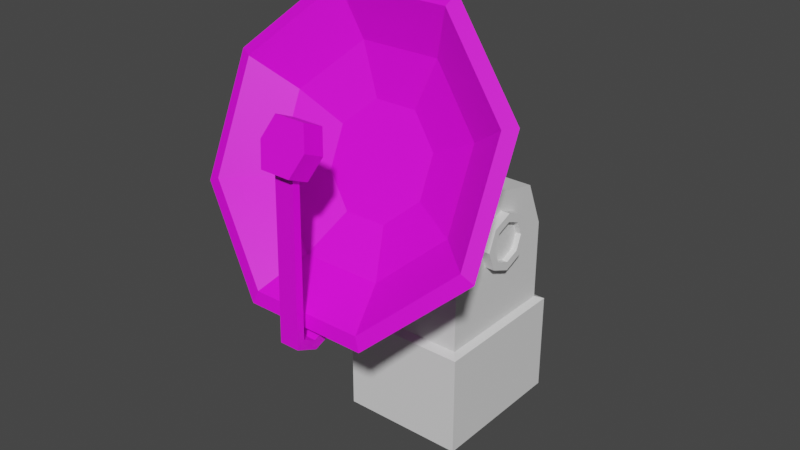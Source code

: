 # Source: 05_satdishbase.blend  (saved by Blender 3.3.6; exported with 4.5.12 LTS)
import bpy
from mathutils import Matrix  # noqa: F401  (used for matrix-valued properties, if any)

bpy.ops.wm.read_factory_settings(use_empty=True)
scene = bpy.context.scene
scene.name = 'Scene'

# ---- collections
col_collection = bpy.data.collections.new('Collection'); scene.collection.children.link(col_collection)

# ---- images (referenced by path relative to the original .blend; pixels are not part of the script)
import os
ASSET_DIR = os.environ.get("B2B_ASSET_DIR", "")  # directory of the original .blend (textures are referenced by path, not embedded)
HERE = os.path.dirname(os.path.abspath(__file__))  # packed textures are extracted next to this script under _unpacked/

def load_image(name, relpath, width, height, colorspace="sRGB"):
    """Load a texture the original file referenced (path relative to the .blend, or extracted next to this script)."""
    p = next((c for c in (os.path.join(HERE, relpath), os.path.join(ASSET_DIR, relpath)) if relpath and os.path.exists(c)), "")
    if p:
        img = bpy.data.images.load(p, check_existing=True)
        img.name = name
    else:  # same state as the original file: an image datablock whose file is absent (Cycles renders it pink)
        img = bpy.data.images.new(name, width, height)
        img.source = "FILE"
        img.filepath = "//" + (relpath or name)
    img.colorspace_settings.name = colorspace
    return img
img_file1 = load_image('file1', 'PolygonScifi_Texture.psd', 1024, 1024, 'sRGB')

# ---- materials (node trees are filled in below, after node groups)
mat_lambert233 = bpy.data.materials.new('lambert233')
mat_lambert233.use_transparent_shadow = False
mat_lambert233.diffuse_color = (1.0, 1.0, 1.0, 1.0)
mat_lambert233.roughness = 0.5528
mat_part_a = bpy.data.materials.new('Part_A')
mat_part_a.use_transparent_shadow = False

# ---- material node trees
mat_lambert233.use_nodes = True; mat_lambert233.node_tree.nodes.clear()
_N = mat_lambert233.node_tree.nodes; _L = mat_lambert233.node_tree.links
n0 = _N.new('ShaderNodeBsdfPrincipled'); n0.name = 'Principled BSDF'; n0.location = (10, 300)
n0.distribution = 'GGX'
n0.subsurface_method = 'RANDOM_WALK_SKIN'
n0.inputs[2].default_value = 0.5528
n0.inputs[3].default_value = 1.45
n0.inputs[27].default_value = (0.0, 0.0, 0.0, 1.0)
n0.inputs[28].default_value = 1.0
n1 = _N.new('ShaderNodeOutputMaterial'); n1.name = 'Material Output'; n1.location = (300, 300)
n2 = _N.new('ShaderNodeNormalMap'); n2.name = '노멀 맵'; n2.location = (-300, -300)
n2.label = 'Normal/Map'
n3 = _N.new('ShaderNodeTexImage'); n3.name = '이미지 텍스처'; n3.location = (-300, 600)
n3.image = img_file1
_L.new(n0.outputs[0], n1.inputs[0])
_L.new(n2.outputs[0], n0.inputs[5])
_L.new(n3.outputs[0], n0.inputs[0])
n1.is_active_output = True
mat_part_a.use_nodes = True; mat_part_a.node_tree.nodes.clear()
_N = mat_part_a.node_tree.nodes; _L = mat_part_a.node_tree.links
n0 = _N.new('ShaderNodeBsdfPrincipled'); n0.name = 'Principled BSDF'; n0.location = (10, 300)
n0.distribution = 'GGX'
n0.subsurface_method = 'RANDOM_WALK_SKIN'
n0.inputs[3].default_value = 1.45
n0.inputs[27].default_value = (0.0, 0.0, 0.0, 1.0)
n0.inputs[28].default_value = 1.0
n1 = _N.new('ShaderNodeOutputMaterial'); n1.name = 'Material Output'; n1.location = (300, 300)
_L.new(n0.outputs[0], n1.inputs[0])
n1.is_active_output = True

# ---- world
world_world = bpy.data.worlds.new('World'); scene.world = world_world
world_world.use_nodes = True; world_world.node_tree.nodes.clear()
_N = world_world.node_tree.nodes; _L = world_world.node_tree.links
n0 = _N.new('ShaderNodeOutputWorld'); n0.name = 'World Output'; n0.location = (300, 300)
n1 = _N.new('ShaderNodeBackground'); n1.name = 'Background'; n1.location = (10, 300)
n1.inputs[0].default_value = (0.05088, 0.05088, 0.05088, 1.0)
_L.new(n1.outputs[0], n0.inputs[0])
n0.is_active_output = True
world_world.color = (0.05088, 0.05088, 0.05088)
world_world.use_sun_shadow = False
world_world.sun_shadow_jitter_overblur = 0.0

# ---- meshes
me_001 = bpy.data.meshes.new('메쉬.001')
me_001.from_pydata([(10.93, 147.9, 24.7), (-11.47, 147.9, 24.7), (-27.3, 133.5, 31.2), (-27.3, 113.1, 40.39), (-11.47, 98.61, 46.89), (10.93, 98.61, 46.89), (26.76, 113.1, 40.39), (26.76, 133.5, 31.2), (8.726, 146.7, 34.89), (-9.265, 146.7, 34.89), (-21.99, 135.1, 40.11), (-21.99, 118.7, 47.49), (-9.265, 107.1, 52.71), (8.726, 107.1, 52.71), (21.45, 118.7, 47.49), (21.45, 135.1, 40.11), (26.16, 192.6, 34.35), (-26.7, 192.6, 34.35), (-24.47, 188.3, 37.97), (23.93, 188.3, 37.97), (-64.09, 158.5, 49.69), (-58.69, 157.1, 52.01), (-64.09, 110.3, 71.38), (-58.69, 113.0, 71.87), (-26.7, 76.2, 86.72), (-24.47, 81.75, 85.91), (26.16, 76.2, 86.72), (23.93, 81.75, 85.91), (63.55, 110.3, 71.38), (58.15, 113.0, 71.87), (63.55, 158.5, 49.69), (58.15, 157.1, 52.01), (-0.2686, 126.9, 43.8), (16.86, 91.82, 66.67), (-17.4, 91.82, 66.67), (-41.62, 113.9, 56.73), (-41.62, 145.1, 42.68), (-17.4, 167.2, 32.74), (16.86, 167.2, 32.74), (41.08, 145.1, 42.68), (41.08, 113.9, 56.73), (19.47, 170.7, 25.01), (-20.01, 170.7, 25.01), (-47.93, 145.2, 36.47), (-47.93, 109.2, 52.67), (-20.01, 83.74, 64.12), (19.47, 83.74, 64.12), (47.39, 109.2, 52.67), (47.39, 145.2, 36.47), (6.627, 129.9, 32.12), (-7.166, 129.9, 32.12), (-7.166, 109.8, 41.84), (6.627, 109.8, 41.84), (-7.166, 94.24, -13.23), (-7.166, 69.68, 3.013), (6.627, 94.24, -13.23), (6.627, 69.68, 3.013), (-7.166, 84.26, -15.94), (-7.166, 71.09, -7.233), (6.627, 84.26, -15.94), (6.627, 71.09, -7.233), (-4.432, 81.81, 48.34), (3.893, 81.81, 48.34), (-4.432, 67.64, 85.22), (3.893, 67.64, 85.22), (-4.432, 71.84, 85.66), (3.893, 71.84, 85.66), (-4.432, 85.13, 52.95), (3.893, 85.13, 52.95), (-4.432, 71.8, 94.47), (3.893, 71.8, 94.47), (3.893, 74.25, 91.03), (-4.432, 74.25, 91.03), (-4.432, 138.4, 92.87), (3.893, 138.4, 92.87), (3.893, 137.0, 89.79), (-4.432, 137.0, 89.79), (-6.736, 140.2, 96.92), (6.197, 140.2, 96.92), (6.197, 136.3, 88.24), (-6.736, 136.3, 88.24), (-6.736, 157.8, 89.01), (6.197, 157.8, 89.01), (6.197, 153.9, 80.33), (-6.736, 153.9, 80.33), (-4.432, 128.9, 33.27), (3.893, 128.9, 33.27), (3.893, 121.3, 30.56), (-4.432, 121.3, 30.56), (-10.42, 149.1, 92.92), (9.888, 149.1, 92.92), (9.888, 145.2, 84.24), (-10.42, 145.2, 84.24)], [], [(16, 17, 18, 19), (17, 20, 21, 18), (20, 22, 23, 21), (22, 24, 25, 23), (24, 26, 27, 25), (26, 28, 29, 27), (28, 30, 31, 29), (30, 16, 19, 31), (58, 57, 59, 60), (41, 42, 17, 16), (37, 38, 19, 18), (42, 43, 20, 17), (36, 37, 18, 21), (43, 44, 22, 20), (35, 36, 21, 23), (44, 45, 24, 22), (34, 35, 23, 25), (45, 46, 26, 24), (33, 34, 25, 27), (46, 47, 28, 26), (40, 33, 27, 29), (47, 48, 30, 28), (39, 40, 29, 31), (48, 41, 16, 30), (38, 39, 31, 19), (8, 9, 32), (9, 10, 32), (10, 11, 32), (11, 12, 32), (12, 13, 32), (13, 14, 32), (14, 15, 32), (15, 8, 32), (13, 12, 34, 33), (12, 11, 35, 34), (11, 10, 36, 35), (10, 9, 37, 36), (9, 8, 38, 37), (8, 15, 39, 38), (15, 14, 40, 39), (14, 13, 33, 40), (0, 1, 42, 41), (1, 2, 43, 42), (2, 3, 44, 43), (3, 4, 45, 44), (4, 5, 46, 45), (5, 6, 47, 46), (6, 7, 48, 47), (7, 0, 41, 48), (1, 0, 49, 50), (2, 1, 50), (3, 2, 50, 51), (4, 3, 51), (5, 4, 51, 52), (6, 5, 52), (7, 6, 52, 49), (0, 7, 49), (51, 50, 53, 54), (50, 49, 55, 53), (49, 52, 56, 55), (52, 51, 54, 56), (54, 53, 57, 58), (53, 55, 59, 57), (55, 56, 60, 59), (56, 54, 58, 60), (61, 62, 64, 63), (81, 82, 83, 84), (65, 66, 68, 67), (85, 86, 87, 88), (62, 68, 66, 64), (67, 61, 63, 65), (63, 64, 70, 69), (64, 66, 71, 70), (66, 65, 72, 71), (65, 63, 69, 72), (69, 70, 74, 73), (70, 71, 75, 74), (71, 72, 76, 75), (72, 69, 73, 76), (73, 74, 78, 77), (74, 75, 79, 78), (75, 76, 80, 79), (76, 73, 77, 80), (89, 90, 82, 81), (90, 91, 83, 82), (91, 92, 84, 83), (92, 89, 81, 84), (67, 68, 86, 85), (68, 62, 87, 86), (62, 61, 88, 87), (61, 67, 85, 88), (77, 78, 90, 89), (78, 79, 91, 90), (79, 80, 92, 91), (80, 77, 89, 92)])
me_001.polygons.foreach_set('use_smooth', [True] * 95)
_k = set([(0, 1), (0, 7), (0, 41), (0, 49), (1, 2), (1, 42), (1, 50), (2, 3), (2, 43), (2, 50), (3, 4), (3, 44), (3, 51), (4, 5), (4, 45), (5, 6), (5, 46), (6, 7), (6, 47), (6, 52), (7, 48), (7, 49), (8, 9), (8, 15), (8, 38), (9, 10), (9, 37), (10, 11), (10, 36), (11, 12), (11, 35), (12, 13), (12, 34), (13, 14), (13, 33), (14, 15), (14, 40), (15, 39), (16, 17), (16, 19), (16, 30), (16, 41), (17, 18), (17, 20), (17, 42), (18, 19), (18, 21), (18, 37), (19, 31), (19, 38), (20, 21), (20, 22), (20, 43), (21, 23), (21, 36), (22, 23), (22, 24), (22, 44), (23, 25), (23, 35), (24, 25), (24, 26), (24, 45), (25, 27), (25, 34), (26, 27), (26, 28), (26, 46), (27, 29), (27, 33), (28, 29), (28, 30), (28, 47), (29, 31), (29, 40), (30, 31), (30, 48), (31, 39), (33, 34), (33, 40), (34, 35), (35, 36), (36, 37), (37, 38), (38, 39), (39, 40), (41, 42), (41, 48), (42, 43), (43, 44), (44, 45), (45, 46), (46, 47), (47, 48), (49, 50), (49, 52), (49, 55), (50, 51), (50, 53), (51, 52), (51, 54), (52, 56), (53, 55), (53, 57), (54, 56), (54, 58), (55, 59), (56, 60), (57, 58), (57, 59), (58, 60), (59, 60), (61, 62), (61, 63), (61, 88), (62, 64), (62, 87), (63, 64), (63, 69), (64, 70), (65, 66), (65, 67), (65, 72), (66, 68), (66, 71), (67, 68), (67, 85), (68, 86), (69, 70), (69, 73), (70, 74), (71, 72), (71, 75), (72, 76), (73, 74), (73, 76), (74, 75), (75, 76), (77, 78), (77, 80), (77, 89), (78, 79), (78, 90), (79, 80), (79, 91), (80, 92), (81, 82), (81, 84), (81, 89), (82, 83), (82, 90), (83, 84), (83, 91), (84, 92), (85, 86), (85, 88), (86, 87), (87, 88), (89, 92), (90, 91)])
me_001.attributes.new('sharp_edge', 'BOOLEAN', 'EDGE').data.foreach_set('value', [ (min(e.vertices), max(e.vertices)) in _k for e in me_001.edges])
_uv = me_001.uv_layers.new(name='map1')
_uv.uv.foreach_set('vector', [0.2455, 0.326, 0.2455, 0.326, 0.2455, 0.326, 0.2455, 0.326, 0.2455, 0.326, 0.2455, 0.326, 0.2455, 0.326, 0.2455, 0.326, 0.2455, 0.326, 0.2455, 0.326, 0.2455, 0.326, 0.2455, 0.326, 0.2455, 0.326, 0.2455, 0.326, 0.2455, 0.326, 0.2455, 0.326, 0.2455, 0.326, 0.2455, 0.326, 0.2455, 0.326, 0.2455, 0.326, 0.2455, 0.326, 0.2455, 0.326, 0.2455, 0.326, 0.2455, 0.326, 0.2455, 0.326, 0.2455, 0.326, 0.2455, 0.326, 0.2455, 0.326, 0.2455, 0.326, 0.2455, 0.326, 0.2455, 0.326, 0.2455, 0.326, 0.2455, 0.326, 0.2455, 0.326, 0.2455, 0.326, 0.2455, 0.326, 0.2455, 0.326, 0.2455, 0.326, 0.2455, 0.326, 0.2455, 0.326, 0.2455, 0.326, 0.2455, 0.326, 0.2455, 0.326, 0.2455, 0.326, 0.2455, 0.326, 0.2455, 0.326, 0.2455, 0.326, 0.2455, 0.326, 0.2455, 0.326, 0.2455, 0.326, 0.2455, 0.326, 0.2455, 0.326, 0.2455, 0.326, 0.2455, 0.326, 0.2455, 0.326, 0.2455, 0.326, 0.2455, 0.326, 0.2455, 0.326, 0.2455, 0.326, 0.2455, 0.326, 0.2455, 0.326, 0.2455, 0.326, 0.2455, 0.326, 0.2455, 0.326, 0.2455, 0.326, 0.2455, 0.326, 0.2455, 0.326, 0.2455, 0.326, 0.2455, 0.326, 0.2455, 0.326, 0.2455, 0.326, 0.2455, 0.326, 0.2455, 0.326, 0.2455, 0.326, 0.2455, 0.326, 0.2455, 0.326, 0.2455, 0.326, 0.2455, 0.326, 0.2455, 0.326, 0.2455, 0.326, 0.2455, 0.326, 0.2455, 0.326, 0.2455, 0.326, 0.2455, 0.326, 0.2455, 0.326, 0.2455, 0.326, 0.2455, 0.326, 0.2455, 0.326, 0.2455, 0.326, 0.2455, 0.326, 0.2455, 0.326, 0.2455, 0.326, 0.2455, 0.326, 0.2455, 0.326, 0.2455, 0.326, 0.2455, 0.326, 0.2455, 0.326, 0.2455, 0.326, 0.2455, 0.326, 0.2455, 0.326, 0.2455, 0.326, 0.2455, 0.326, 0.2455, 0.326, 0.2455, 0.326, 0.2455, 0.326, 0.2455, 0.326, 0.2455, 0.326, 0.2455, 0.326, 0.2455, 0.326, 0.2455, 0.326, 0.2455, 0.326, 0.2455, 0.326, 0.2455, 0.326, 0.2455, 0.326, 0.2455, 0.326, 0.2455, 0.326, 0.2455, 0.326, 0.2455, 0.326, 0.2455, 0.326, 0.2455, 0.326, 0.2455, 0.326, 0.2455, 0.326, 0.2455, 0.326, 0.2455, 0.326, 0.2455, 0.326, 0.2455, 0.326, 0.2455, 0.326, 0.2455, 0.326, 0.2455, 0.326, 0.2455, 0.326, 0.2455, 0.326, 0.2455, 0.326, 0.2455, 0.326, 0.2455, 0.326, 0.2455, 0.326, 0.2455, 0.326, 0.2455, 0.326, 0.2455, 0.326, 0.2455, 0.326, 0.2455, 0.326, 0.2455, 0.326, 0.2455, 0.326, 0.2455, 0.326, 0.2455, 0.326, 0.2455, 0.326, 0.2455, 0.326, 0.2455, 0.326, 0.2455, 0.326, 0.2455, 0.326, 0.2455, 0.326, 0.2455, 0.326, 0.2455, 0.326, 0.2455, 0.326, 0.2455, 0.326, 0.2455, 0.326, 0.2455, 0.326, 0.2455, 0.326, 0.2455, 0.326, 0.2455, 0.326, 0.2455, 0.326, 0.2455, 0.326, 0.2455, 0.326, 0.2455, 0.326, 0.2455, 0.326, 0.2455, 0.326, 0.2455, 0.326, 0.2455, 0.326, 0.2455, 0.326, 0.2455, 0.326, 0.2455, 0.326, 0.2455, 0.326, 0.2455, 0.326, 0.2455, 0.326, 0.2455, 0.326, 0.2455, 0.326, 0.2455, 0.326, 0.2455, 0.326, 0.2455, 0.326, 0.2455, 0.326, 0.2455, 0.326, 0.2455, 0.326, 0.2455, 0.326, 0.2455, 0.326, 0.2455, 0.326, 0.2455, 0.326, 0.2455, 0.326, 0.2455, 0.326, 0.2455, 0.326, 0.2455, 0.326, 0.2455, 0.326, 0.2455, 0.326, 0.2455, 0.326, 0.2455, 0.326, 0.2455, 0.326, 0.2455, 0.326, 0.2455, 0.326, 0.2455, 0.326, 0.2455, 0.326, 0.2455, 0.326, 0.2455, 0.326, 0.2455, 0.326, 0.2455, 0.326, 0.2455, 0.326, 0.2455, 0.326, 0.2455, 0.326, 0.2455, 0.326, 0.2455, 0.326, 0.2455, 0.326, 0.2455, 0.326, 0.2455, 0.326, 0.2455, 0.326, 0.2455, 0.326, 0.2455, 0.326, 0.2455, 0.326, 0.2455, 0.326, 0.2455, 0.326, 0.2455, 0.326, 0.2455, 0.326, 0.2455, 0.326, 0.2455, 0.326, 0.2455, 0.326, 0.2455, 0.326, 0.2455, 0.326, 0.2455, 0.326, 0.2455, 0.326, 0.2455, 0.326, 0.2455, 0.326, 0.2455, 0.326, 0.2455, 0.326, 0.2455, 0.326, 0.2455, 0.326, 0.2455, 0.326, 0.2455, 0.326, 0.2455, 0.326, 0.2455, 0.326, 0.2455, 0.326, 0.2455, 0.326, 0.2455, 0.326, 0.2455, 0.326, 0.2455, 0.326, 0.2455, 0.326, 0.2455, 0.326, 0.2455, 0.326, 0.2455, 0.326, 0.2455, 0.326, 0.2455, 0.326, 0.2455, 0.326, 0.2455, 0.326, 0.2443, 0.3795, 0.2443, 0.3795, 0.2443, 0.3795, 0.2443, 0.3795, 0.2343, 0.3015, 0.2343, 0.3015, 0.2343, 0.3015, 0.2343, 0.3015, 0.2443, 0.3795, 0.2443, 0.3795, 0.2443, 0.3795, 0.2443, 0.3795, 0.2443, 0.3795, 0.2443, 0.3795, 0.2443, 0.3795, 0.2443, 0.3795, 0.2443, 0.3795, 0.2443, 0.3795, 0.2443, 0.3795, 0.2443, 0.3795, 0.2443, 0.3795, 0.2443, 0.3795, 0.2443, 0.3795, 0.2443, 0.3795, 0.2443, 0.3795, 0.2443, 0.3795, 0.2443, 0.3795, 0.2443, 0.3795, 0.2443, 0.3795, 0.2443, 0.3795, 0.2443, 0.3795, 0.2443, 0.3795, 0.2443, 0.3795, 0.2443, 0.3795, 0.2443, 0.3795, 0.2443, 0.3795, 0.2443, 0.3795, 0.2443, 0.3795, 0.2443, 0.3795, 0.2443, 0.3795, 0.2443, 0.3795, 0.2443, 0.3795, 0.2443, 0.3795, 0.2443, 0.3795, 0.2443, 0.3795, 0.2443, 0.3795, 0.2443, 0.3795, 0.2443, 0.3795, 0.2443, 0.3795, 0.2443, 0.3795, 0.2443, 0.3795, 0.2443, 0.3795, 0.2443, 0.3795, 0.2443, 0.3795, 0.2443, 0.3795, 0.2443, 0.3795, 0.2343, 0.3015, 0.2343, 0.3015, 0.2343, 0.3015, 0.2343, 0.3015, 0.2343, 0.3015, 0.2343, 0.3015, 0.2343, 0.3015, 0.2343, 0.3015, 0.2343, 0.3015, 0.2343, 0.3015, 0.2343, 0.3015, 0.2343, 0.3015, 0.2343, 0.3015, 0.2343, 0.3015, 0.2343, 0.3015, 0.2343, 0.3015, 0.2343, 0.3015, 0.2343, 0.3015, 0.2343, 0.3015, 0.2343, 0.3015, 0.2343, 0.3015, 0.2343, 0.3015, 0.2343, 0.3015, 0.2343, 0.3015, 0.2343, 0.3015, 0.2343, 0.3015, 0.2343, 0.3015, 0.2343, 0.3015, 0.2343, 0.3015, 0.2343, 0.3015, 0.2343, 0.3015, 0.2343, 0.3015, 0.2443, 0.3795, 0.2443, 0.3795, 0.2443, 0.3795, 0.2443, 0.3795, 0.2443, 0.3795, 0.2443, 0.3795, 0.2443, 0.3795, 0.2443, 0.3795, 0.2443, 0.3795, 0.2443, 0.3795, 0.2443, 0.3795, 0.2443, 0.3795, 0.2443, 0.3795, 0.2443, 0.3795, 0.2443, 0.3795, 0.2443, 0.3795, 0.2343, 0.3015, 0.2343, 0.3015, 0.2343, 0.3015, 0.2343, 0.3015, 0.2343, 0.3015, 0.2343, 0.3015, 0.2343, 0.3015, 0.2343, 0.3015, 0.2343, 0.3015, 0.2343, 0.3015, 0.2343, 0.3015, 0.2343, 0.3015, 0.2343, 0.3015, 0.2343, 0.3015, 0.2343, 0.3015, 0.2343, 0.3015])
me_001.materials.append(mat_lambert233)
me_001.update()
me_001.normals_split_custom_set([tuple(v) for v in zip(*[iter([0.0, 0.6456, 0.7637, 0.0, 0.6456, 0.7637, 0.0, 0.6456, 0.7637, 0.0, 0.6456, 0.7637, -0.1946, 0.5719, 0.7969, -0.1946, 0.5719, 0.7969, -0.1946, 0.5719, 0.7969, -0.1946, 0.5719, 0.7969, -0.275, 0.3945, 0.8768, -0.275, 0.3945, 0.8768, -0.275, 0.3945, 0.8768, -0.275, 0.3945, 0.8768, -0.1946, 0.217, 0.9566, -0.1946, 0.217, 0.9566, -0.1946, 0.217, 0.9566, -0.1946, 0.217, 0.9566, 0.0, 0.1433, 0.9897, 0.0, 0.1433, 0.9897, 0.0, 0.1433, 0.9897, 0.0, 0.1433, 0.9897, 0.1948, 0.2168, 0.9566, 0.1948, 0.2168, 0.9566, 0.1948, 0.2168, 0.9566, 0.1948, 0.2168, 0.9566, 0.2753, 0.3944, 0.8767, 0.2753, 0.3944, 0.8767, 0.2753, 0.3944, 0.8767, 0.2753, 0.3944, 0.8767, 0.1946, 0.572, 0.7969, 0.1946, 0.572, 0.7969, 0.1946, 0.572, 0.7969, 0.1946, 0.572, 0.7969, 0.0, -0.5516, -0.8341, 0.0, -0.5516, -0.8341, 0.0, -0.5516, -0.8341, 0.0, -0.5516, -0.8341, 0.0, 0.3921, -0.9199, 0.0, 0.3921, -0.9199, 0.0, 0.3921, -0.9199, 0.0, 0.3921, -0.9199, 0.0, -0.2411, 0.9705, 0.0, -0.2411, 0.9705, 0.0, -0.2411, 0.9705, 0.0, -0.2411, 0.9705, -0.5197, 0.1958, -0.8316, -0.5197, 0.1958, -0.8316, -0.5197, 0.1958, -0.8316, -0.5197, 0.1958, -0.8316, 0.437, -0.07597, 0.8962, 0.437, -0.07597, 0.8962, 0.437, -0.07597, 0.8962, 0.437, -0.07597, 0.8962, -0.735, -0.2782, -0.6183, -0.735, -0.2782, -0.6183, -0.735, -0.2782, -0.6183, -0.735, -0.2782, -0.6183, 0.618, 0.3226, 0.717, 0.618, 0.3226, 0.717, 0.618, 0.3226, 0.717, 0.618, 0.3226, 0.717, -0.5197, -0.7522, -0.4051, -0.5197, -0.7522, -0.4051, -0.5197, -0.7522, -0.4051, -0.5197, -0.7522, -0.4051, 0.437, 0.7211, 0.5377, 0.437, 0.7211, 0.5377, 0.437, 0.7211, 0.5377, 0.437, 0.7211, 0.5377, 0.0, -0.9485, -0.3168, 0.0, -0.9485, -0.3168, 0.0, -0.9485, -0.3168, 0.0, -0.9485, -0.3168, 0.0, 0.8862, 0.4634, 0.0, 0.8862, 0.4634, 0.0, 0.8862, 0.4634, 0.0, 0.8862, 0.4634, 0.5197, -0.7522, -0.4051, 0.5197, -0.7522, -0.4051, 0.5197, -0.7522, -0.4051, 0.5197, -0.7522, -0.4051, -0.437, 0.7211, 0.5376, -0.437, 0.7211, 0.5376, -0.437, 0.7211, 0.5376, -0.437, 0.7211, 0.5376, 0.735, -0.2782, -0.6183, 0.735, -0.2782, -0.6183, 0.735, -0.2782, -0.6183, 0.735, -0.2782, -0.6183, -0.618, 0.3226, 0.717, -0.618, 0.3226, 0.717, -0.618, 0.3226, 0.717, -0.618, 0.3226, 0.717, 0.5198, 0.1958, -0.8316, 0.5198, 0.1958, -0.8316, 0.5198, 0.1958, -0.8316, 0.5198, 0.1958, -0.8316, -0.437, -0.07596, 0.8962, -0.437, -0.07596, 0.8962, -0.437, -0.07596, 0.8962, -0.437, -0.07596, 0.8962, -2.812e-06, 0.4102, 0.912, 2.734e-06, 0.4102, 0.912, -3.957e-08, 0.4103, 0.912, 2.734e-06, 0.4102, 0.912, 1.875e-05, 0.4102, 0.912, -3.957e-08, 0.4103, 0.912, 1.875e-05, 0.4102, 0.912, 1.258e-05, 0.4103, 0.912, -3.957e-08, 0.4103, 0.912, 1.258e-05, 0.4103, 0.912, -3.437e-06, 0.4103, 0.9119, -3.957e-08, 0.4103, 0.912, -3.437e-06, 0.4103, 0.9119, 3.359e-06, 0.4103, 0.9119, -3.957e-08, 0.4103, 0.912, 3.359e-06, 0.4103, 0.9119, -1.265e-05, 0.4103, 0.912, -3.957e-08, 0.4103, 0.912, -1.265e-05, 0.4103, 0.912, -1.882e-05, 0.4102, 0.912, -3.957e-08, 0.4103, 0.912, -1.882e-05, 0.4102, 0.912, -2.812e-06, 0.4102, 0.912, -3.957e-08, 0.4103, 0.912, 0.0, 0.6753, 0.7376, 0.0, 0.6753, 0.7376, 0.0, 0.6753, 0.7376, 0.0, 0.6753, 0.7376, 0.2215, 0.5917, 0.7752, 0.2215, 0.5917, 0.7752, 0.2215, 0.5917, 0.7752, 0.2215, 0.5917, 0.7752, 0.3133, 0.3896, 0.866, 0.3133, 0.3896, 0.866, 0.3133, 0.3896, 0.866, 0.3133, 0.3896, 0.866, 0.2215, 0.1876, 0.9569, 0.2215, 0.1876, 0.9569, 0.2215, 0.1876, 0.9569, 0.2215, 0.1876, 0.9569, 0.0, 0.104, 0.9946, 0.0, 0.104, 0.9946, 0.0, 0.104, 0.9946, 0.0, 0.104, 0.9946, -0.2215, 0.1876, 0.9569, -0.2215, 0.1876, 0.9569, -0.2215, 0.1876, 0.9569, -0.2215, 0.1876, 0.9569, -0.3134, 0.3896, 0.866, -0.3134, 0.3896, 0.866, -0.3134, 0.3896, 0.866, -0.3134, 0.3896, 0.866, -0.2215, 0.5916, 0.7752, -0.2215, 0.5916, 0.7752, -0.2215, 0.5916, 0.7752, -0.2215, 0.5916, 0.7752, 0.0, 0.01351, -0.9999, 0.0, 0.01351, -0.9999, 0.0, 0.01351, -0.9999, 0.0, 0.01351, -0.9999, -0.2988, -0.09936, -0.9491, -0.2988, -0.09936, -0.9491, -0.2988, -0.09936, -0.9491, -0.2988, -0.09936, -0.9491, -0.4226, -0.3718, -0.8265, -0.4226, -0.3718, -0.8265, -0.4226, -0.3718, -0.8265, -0.4226, -0.3718, -0.8265, -0.2988, -0.6443, -0.7039, -0.2988, -0.6443, -0.7039, -0.2988, -0.6443, -0.7039, -0.2988, -0.6443, -0.7039, 0.0, -0.7572, -0.6532, 0.0, -0.7572, -0.6532, 0.0, -0.7572, -0.6532, 0.0, -0.7572, -0.6532, 0.2988, -0.6443, -0.7039, 0.2988, -0.6443, -0.7039, 0.2988, -0.6443, -0.7039, 0.2988, -0.6443, -0.7039, 0.4226, -0.3718, -0.8265, 0.4226, -0.3718, -0.8265, 0.4226, -0.3718, -0.8265, 0.4226, -0.3718, -0.8265, 0.2988, -0.09936, -0.9491, 0.2988, -0.09936, -0.9491, 0.2988, -0.09936, -0.9491, 0.2988, -0.09936, -0.9491, 0.0, -0.3808, -0.9246, 0.0, -0.3808, -0.9246, 0.0, -0.3808, -0.9246, 0.0, -0.3808, -0.9246, -0.02625, -0.3861, -0.9221, -0.02625, -0.3861, -0.9221, -0.02625, -0.3861, -0.9221, -0.01795, -0.4229, -0.906, -0.01795, -0.4229, -0.906, -0.01795, -0.4229, -0.906, -0.01795, -0.4229, -0.906, 5.578e-06, -0.4103, -0.912, 1.172e-05, -0.4103, -0.912, 4.977e-06, -0.4103, -0.912, -5.523e-06, -0.4103, -0.912, 5.578e-06, -0.4103, -0.912, 4.977e-06, -0.4103, -0.912, -4.928e-06, -0.4103, -0.912, -1.16e-05, -0.4103, -0.912, -5.523e-06, -0.4103, -0.912, -4.928e-06, -0.4103, -0.912, 0.01795, -0.4229, -0.906, 0.01795, -0.4229, -0.906, 0.01795, -0.4229, -0.906, 0.01795, -0.4229, -0.906, 0.02625, -0.3861, -0.9221, 0.02625, -0.3861, -0.9221, 0.02625, -0.3861, -0.9221, -1.0, 1.598e-08, 0.0, -1.0, 1.598e-08, 0.0, -1.0, 1.793e-08, 0.0, -1.0, 1.819e-08, 0.0, 0.0, 0.7859, -0.6184, 0.0, 0.7859, -0.6184, 0.0, 0.7859, -0.6184, 0.0, 0.7859, -0.6184, 1.0, 5.328e-09, 0.0, 1.0, 5.328e-09, 0.0, 1.0, -5.103e-09, 0.0, 1.0, -3.851e-09, 0.0, 0.0, -0.6951, 0.719, 0.0, -0.6951, 0.719, 0.0, -0.6951, 0.719, 0.0, -0.6951, 0.719, -1.0, 1.819e-08, 0.0, -1.0, 1.793e-08, 0.0, -1.0, 2.171e-08, 0.0, -1.0, 2.171e-08, 0.0, 0.0, 0.2621, -0.965, 0.0, 0.2621, -0.965, 0.0, 0.2621, -0.965, 0.0, 0.2621, -0.965, 1.0, -3.851e-09, 0.0, 1.0, -5.103e-09, 0.0, 1.0, -2.171e-08, 0.0, 1.0, -2.171e-08, 0.0, 0.0, -0.9906, -0.1365, 0.0, -0.9906, -0.1365, 0.0, -0.9906, -0.1365, 0.0, -0.9906, -0.1365, 0.0, -0.9334, -0.3587, 0.0, -0.9334, -0.3587, 0.0, -0.9334, -0.3587, 0.0, -0.9334, -0.3587, 0.0, 0.9119, -0.4103, 0.0, 0.9119, -0.4103, 0.0, 0.9119, -0.4103, 0.0, 0.9119, -0.4103, 0.0, 0.9264, 0.3765, 0.0, 0.9264, 0.3765, 0.0, 0.9264, 0.3765, 0.0, 0.9264, 0.3765, 0.0, 0.3376, -0.9413, 0.0, 0.3376, -0.9413, 0.0, 0.3376, -0.9413, 0.0, 0.3376, -0.9413, 1.0, 8.232e-09, 0.0, 1.0, 3.921e-09, 0.0, 1.0, -5.407e-09, 0.0, 1.0, -6.425e-09, 0.0, -1.0, -3.898e-08, 0.0, -1.0, -3.256e-08, 0.0, -1.0, -2.005e-08, 0.0, -1.0, -1.169e-08, 0.0, 0.0, -0.9119, 0.4103, 0.0, -0.9119, 0.4103, 0.0, -0.9119, 0.4103, 0.0, -0.9119, 0.4103, 1.0, -6.425e-09, 0.0, 1.0, -5.407e-09, 0.0, 1.0, 2.33e-09, 0.0, 1.0, 2.14e-09, 0.0, 0.0, 0.912, -0.4103, 0.0, 0.912, -0.4103, 0.0, 0.912, -0.4103, 0.0, 0.912, -0.4103, -1.0, -1.169e-08, 0.0, -1.0, -2.005e-08, 0.0, -1.0, 1.73e-08, 0.0, -1.0, 1.593e-08, 0.0, 0.0, 0.02397, 0.9997, 0.0, 0.02397, 0.9997, 0.0, 0.02397, 0.9997, 0.0, 0.02397, 0.9997, 1.0, 2.14e-09, 0.0, 1.0, 2.33e-09, 0.0, 1.0, 4.544e-09, 0.0, 1.0, 4.544e-09, 0.0, 0.0, -0.01985, -0.9998, 0.0, -0.01985, -0.9998, 0.0, -0.01985, -0.9998, 0.0, -0.01985, -0.9998, -1.0, 1.593e-08, 0.0, -1.0, 1.73e-08, 0.0, -1.0, 0.0, 0.0, -1.0, 0.0, 0.0, -0.0001335, -0.9119, 0.4103, 0.0001334, -0.9119, 0.4103, 7.198e-05, -0.9119, 0.4103, -7.198e-05, -0.9119, 0.4103, 0.0001334, -0.9119, 0.4103, 0.0001105, -0.9121, 0.4099, 0.0001408, -0.9121, 0.41, 7.198e-05, -0.9119, 0.4103, 0.0001105, -0.9121, 0.4099, -0.0001105, -0.9121, 0.4099, -0.0001409, -0.9121, 0.41, 0.0001408, -0.9121, 0.41, -0.0001105, -0.9121, 0.4099, -0.0001335, -0.9119, 0.4103, -7.198e-05, -0.9119, 0.4103, -0.0001409, -0.9121, 0.41, 0.0, 0.4103, 0.912, 0.0, 0.4103, 0.912, 0.0, 0.4103, 0.9119, 0.0, 0.4103, 0.9119, 0.9323, 0.3297, -0.1484, 0.9323, 0.3297, -0.1484, 0.9323, 0.3297, -0.1484, 0.9323, 0.3297, -0.1484, 0.0, -0.4103, -0.9119, 0.0, -0.4103, -0.9119, 0.0, -0.4103, -0.9119, 0.0, -0.4103, -0.9119, -0.9324, 0.3296, -0.1483, -0.9324, 0.3296, -0.1483, -0.9324, 0.3296, -0.1483, -0.9324, 0.3296, -0.1483, 0.0, 0.4103, 0.912, 0.0, 0.4103, 0.912, 0.0, 0.4103, 0.912, 0.0, 0.4103, 0.912, 1.0, 3.921e-09, 0.0, 1.0, 8.232e-09, 0.0, 1.0, 2.253e-08, 0.0, 1.0, 2.253e-08, 0.0, 0.0, -0.4103, -0.912, 0.0, -0.4103, -0.912, 0.0, -0.4103, -0.912, 0.0, -0.4103, -0.912, -1.0, -3.256e-08, 0.0, -1.0, -3.898e-08, 0.0, -1.0, -1.126e-08, 0.0, -1.0, -1.126e-08, 0.0, 0.0, 0.4102, 0.912, 0.0, 0.4102, 0.912, 0.0, 0.4103, 0.912, 0.0, 0.4103, 0.912, 0.9353, -0.3227, 0.1452, 0.9353, -0.3227, 0.1452, 0.9353, -0.3227, 0.1452, 0.9353, -0.3227, 0.1452, 0.0, -0.4103, -0.9119, 0.0, -0.4103, -0.9119, 0.0, -0.4103, -0.9119, 0.0, -0.4103, -0.9119, -0.9354, -0.3226, 0.1451, -0.9354, -0.3226, 0.1451, -0.9354, -0.3226, 0.1451, -0.9354, -0.3226, 0.1451])] * 3)])
me_x = bpy.data.meshes.new('메쉬')
me_x.from_pydata([(-28.42, 76.23, -9.01), (-28.42, 85.24, -12.74), (-28.42, 94.24, -9.01), (-28.42, 97.98, 0.0), (-28.42, 94.24, 9.007), (-28.42, 85.24, 12.74), (-28.42, 76.23, 9.007), (-28.42, 72.5, 0.0), (-28.42, 78.88, -6.355), (-28.42, 85.24, -8.984), (-28.42, 91.59, -6.355), (-28.42, 94.22, 0.0), (-28.42, 91.59, 6.353), (-28.42, 85.24, 8.984), (-28.42, 78.88, 6.353), (-28.42, 76.25, 0.0), (-25.92, 78.88, -6.355), (-25.92, 85.24, -8.984), (-25.92, 85.24, 0.0), (-25.92, 91.59, -6.355), (-25.92, 94.22, 0.0), (-25.92, 91.59, 6.353), (-25.92, 85.24, 8.984), (-25.92, 78.88, 6.353), (-25.92, 76.25, 0.0), (-24.35, 94.24, -9.01), (-24.35, 97.98, 0.0), (-24.35, 94.24, 9.007), (-24.35, 85.24, 12.74), (-24.35, 76.23, 9.007), (-24.35, 72.5, 0.0), (-24.35, 76.23, -9.01), (-24.35, 85.24, -12.74), (28.42, 76.23, -9.01), (28.42, 85.24, -12.74), (28.42, 94.24, -9.01), (28.42, 97.98, 0.0), (28.42, 94.24, 9.007), (28.42, 85.24, 12.74), (28.42, 76.23, 9.007), (28.42, 72.5, 0.0), (28.42, 78.88, -6.355), (28.42, 85.24, -8.984), (28.42, 91.59, -6.355), (28.42, 94.22, 0.0), (28.42, 91.59, 6.353), (28.42, 85.24, 8.984), (28.42, 78.88, 6.353), (28.42, 76.25, 0.0), (25.92, 78.88, -6.355), (25.92, 85.24, -8.984), (25.92, 85.24, 0.0), (25.92, 91.59, -6.355), (25.92, 94.22, 0.0), (25.92, 91.59, 6.353), (25.92, 85.24, 8.984), (25.92, 78.88, 6.353), (25.92, 76.25, 0.0), (24.35, 72.5, 0.0), (24.35, 76.23, 9.007), (24.35, 85.24, 12.74), (24.35, 94.24, 9.007), (24.35, 97.98, 0.0), (24.35, 94.24, -9.01), (24.35, 85.24, -12.74), (24.35, 76.23, -9.01), (9.791, 85.24, -7.654), (9.791, 79.83, -5.412), (9.791, 90.65, -5.412), (9.791, 92.89, 0.0), (9.791, 90.65, 5.412), (9.791, 85.24, 7.653), (9.791, 79.83, 5.412), (9.791, 77.58, 0.0), (-9.789, 85.24, -7.654), (-9.789, 90.65, -5.412), (-9.789, 92.89, 0.0), (-9.789, 90.65, 5.412), (-9.789, 85.24, 7.653), (-9.789, 79.83, 5.412), (-9.789, 77.58, 0.0), (-9.789, 79.83, -5.412), (24.36, 101.8, -20.04), (24.36, 81.79, -28.34), (24.36, 81.79, 28.34), (24.36, 101.8, 20.04), (24.36, 106.3, 0.0), (-24.35, 101.8, -20.04), (-24.35, 81.79, -28.34), (-24.35, 81.79, 28.34), (-24.35, 101.8, 20.04), (-24.35, 106.3, 0.0), (24.36, 46.05, -28.34), (-24.35, 46.05, -28.34), (24.36, 46.05, 28.34), (-24.35, 46.05, 28.34), (9.792, 101.8, -20.04), (9.792, 81.79, -28.34), (-9.789, 81.79, -28.34), (-9.789, 101.8, -20.04), (9.792, 81.79, 28.34), (9.792, 101.8, 20.04), (-9.789, 101.8, 20.04), (-9.789, 81.79, 28.34), (9.792, 106.3, 0.0), (-9.789, 106.3, 0.0), (9.792, 69.22, -28.34), (-9.789, 69.22, -28.34), (-9.789, 69.22, 28.34), (9.792, 69.22, 28.34), (9.792, 101.8, 0.0), (9.792, 81.79, 0.0), (-9.789, 81.79, 0.0), (-9.789, 101.8, 0.0), (9.792, 69.22, 0.0), (-9.789, 69.22, 0.0), (27.34, 44.39, -31.81), (-27.33, 44.39, -31.81), (27.34, 44.39, 31.8), (-27.33, 44.39, 31.8), (27.34, 0.0, -31.81), (-27.33, 0.0, -31.81), (27.34, 0.0, 31.8), (-27.33, 0.0, 31.8)], [], [(17, 16, 18), (19, 17, 18), (20, 19, 18), (21, 20, 18), (22, 21, 18), (23, 22, 18), (24, 23, 18), (16, 24, 18), (1, 0, 8, 9), (2, 1, 9, 10), (3, 2, 10, 11), (4, 3, 11, 12), (5, 4, 12, 13), (6, 5, 13, 14), (7, 6, 14, 15), (0, 7, 15, 8), (9, 8, 16, 17), (10, 9, 17, 19), (11, 10, 19, 20), (12, 11, 20, 21), (13, 12, 21, 22), (14, 13, 22, 23), (15, 14, 23, 24), (8, 15, 24, 16), (2, 3, 26, 25), (3, 4, 27, 26), (4, 5, 28, 27), (5, 6, 29, 28), (6, 7, 30, 29), (7, 0, 31, 30), (0, 1, 32, 31), (1, 2, 25, 32), (49, 50, 51), (50, 52, 51), (52, 53, 51), (53, 54, 51), (54, 55, 51), (55, 56, 51), (56, 57, 51), (57, 49, 51), (33, 34, 42, 41), (34, 35, 43, 42), (35, 36, 44, 43), (36, 37, 45, 44), (37, 38, 46, 45), (38, 39, 47, 46), (39, 40, 48, 47), (40, 33, 41, 48), (41, 42, 50, 49), (42, 43, 52, 50), (43, 44, 53, 52), (44, 45, 54, 53), (45, 46, 55, 54), (46, 47, 56, 55), (47, 48, 57, 56), (48, 41, 49, 57), (59, 58, 40, 39), (60, 59, 39, 38), (61, 60, 38, 37), (62, 61, 37, 36), (63, 62, 36, 35), (64, 63, 35, 34), (65, 64, 34, 33), (58, 65, 33, 40), (66, 67, 81, 74), (68, 66, 74, 75), (69, 68, 75, 76), (70, 69, 76, 77), (71, 70, 77, 78), (72, 71, 78, 79), (73, 72, 79, 80), (67, 73, 80, 81), (85, 82, 86), (87, 90, 91), (92, 83, 84, 94), (95, 89, 88, 93), (82, 83, 97, 96), (88, 87, 99, 98), (84, 85, 101, 100), (90, 89, 103, 102), (85, 86, 104, 101), (91, 90, 102, 105), (86, 82, 96, 104), (87, 91, 105, 99), (83, 92, 106, 97), (92, 93, 107, 106), (93, 88, 98, 107), (89, 95, 108, 103), (95, 94, 109, 108), (94, 84, 100, 109), (112, 98, 99, 113, 102, 103), (111, 100, 101, 110, 96, 97), (110, 101, 104, 96), (113, 99, 105, 102), (115, 107, 98, 112, 103, 108), (115, 108, 109, 114, 106, 107), (114, 109, 100, 111, 97, 106), (93, 92, 116, 117), (94, 95, 119, 118), (116, 92, 94, 118), (119, 95, 93, 117), (117, 116, 120, 121), (118, 119, 123, 122), (120, 116, 118, 122), (121, 123, 119, 117), (121, 120, 122, 123), (88, 89, 90, 87), (85, 84, 83, 82)])
me_x.polygons.foreach_set('use_smooth', [True] * 108)
_k = set([(0, 1), (0, 7), (0, 31), (1, 2), (1, 32), (2, 3), (2, 25), (3, 4), (3, 26), (4, 5), (4, 27), (5, 6), (5, 28), (6, 7), (6, 29), (7, 30), (8, 9), (8, 15), (8, 16), (9, 10), (9, 17), (10, 11), (10, 19), (11, 12), (11, 20), (12, 13), (12, 21), (13, 14), (13, 22), (14, 15), (14, 23), (15, 24), (16, 17), (16, 24), (17, 19), (19, 20), (20, 21), (21, 22), (22, 23), (23, 24), (33, 34), (33, 40), (33, 65), (34, 35), (34, 64), (35, 36), (35, 63), (36, 37), (36, 62), (37, 38), (37, 61), (38, 39), (38, 60), (39, 40), (39, 59), (40, 58), (41, 42), (41, 48), (41, 49), (42, 43), (42, 50), (43, 44), (43, 52), (44, 45), (44, 53), (45, 46), (45, 54), (46, 47), (46, 55), (47, 48), (47, 56), (48, 57), (49, 50), (49, 57), (50, 52), (52, 53), (53, 54), (54, 55), (55, 56), (56, 57), (66, 74), (67, 81), (68, 75), (69, 76), (70, 77), (71, 78), (72, 79), (73, 80), (82, 83), (82, 86), (82, 96), (83, 92), (83, 97), (84, 85), (84, 94), (84, 100), (85, 86), (85, 101), (86, 104), (87, 88), (87, 91), (87, 99), (88, 93), (88, 98), (89, 90), (89, 95), (89, 103), (90, 91), (90, 102), (91, 105), (92, 93), (92, 94), (92, 116), (93, 95), (93, 117), (94, 95), (94, 118), (95, 119), (96, 97), (96, 104), (97, 106), (98, 99), (98, 107), (99, 105), (100, 101), (100, 109), (101, 104), (102, 103), (102, 105), (103, 108), (106, 107), (106, 114), (107, 115), (108, 109), (108, 115), (109, 114), (116, 117), (116, 118), (116, 120), (117, 119), (117, 121), (118, 119), (118, 122), (119, 123), (120, 121), (120, 122), (121, 123), (122, 123)])
me_x.attributes.new('sharp_edge', 'BOOLEAN', 'EDGE').data.foreach_set('value', [ (min(e.vertices), max(e.vertices)) in _k for e in me_x.edges])
_uv = me_x.uv_layers.new(name='map1')
_uv.uv.foreach_set('vector', [0.2346, 0.3035, 0.2346, 0.3035, 0.2346, 0.3035, 0.2346, 0.3035, 0.2346, 0.3035, 0.2346, 0.3035, 0.2346, 0.3035, 0.2346, 0.3035, 0.2346, 0.3035, 0.2346, 0.3035, 0.2346, 0.3035, 0.2346, 0.3035, 0.2346, 0.3035, 0.2346, 0.3035, 0.2346, 0.3035, 0.2346, 0.3035, 0.2346, 0.3035, 0.2346, 0.3035, 0.2346, 0.3035, 0.2346, 0.3035, 0.2346, 0.3035, 0.2346, 0.3035, 0.2346, 0.3035, 0.2346, 0.3035, 0.2456, 0.3041, 0.2456, 0.3041, 0.2456, 0.3041, 0.2456, 0.3041, 0.2456, 0.3041, 0.2456, 0.3041, 0.2456, 0.3041, 0.2456, 0.3041, 0.2456, 0.3041, 0.2456, 0.3041, 0.2456, 0.3041, 0.2456, 0.3041, 0.2456, 0.3041, 0.2456, 0.3041, 0.2456, 0.3041, 0.2456, 0.3041, 0.2456, 0.3041, 0.2456, 0.3041, 0.2456, 0.3041, 0.2456, 0.3041, 0.2456, 0.3041, 0.2456, 0.3041, 0.2456, 0.3041, 0.2456, 0.3041, 0.2456, 0.3041, 0.2456, 0.3041, 0.2456, 0.3041, 0.2456, 0.3041, 0.2456, 0.3041, 0.2456, 0.3041, 0.2456, 0.3041, 0.2456, 0.3041, 0.2456, 0.3041, 0.2456, 0.3041, 0.2456, 0.3041, 0.2456, 0.3041, 0.2456, 0.3041, 0.2456, 0.3041, 0.2456, 0.3041, 0.2456, 0.3041, 0.2456, 0.3041, 0.2456, 0.3041, 0.2456, 0.3041, 0.2456, 0.3041, 0.2456, 0.3041, 0.2456, 0.3041, 0.2456, 0.3041, 0.2456, 0.3041, 0.2456, 0.3041, 0.2456, 0.3041, 0.2456, 0.3041, 0.2456, 0.3041, 0.2456, 0.3041, 0.2456, 0.3041, 0.2456, 0.3041, 0.2456, 0.3041, 0.2456, 0.3041, 0.2456, 0.3041, 0.2456, 0.3041, 0.2456, 0.3041, 0.2456, 0.3041, 0.2456, 0.3041, 0.2456, 0.3041, 0.2456, 0.3041, 0.2456, 0.3041, 0.2456, 0.3041, 0.2456, 0.3041, 0.2456, 0.3041, 0.2456, 0.3041, 0.2456, 0.3041, 0.2456, 0.3041, 0.2456, 0.3041, 0.2456, 0.3041, 0.2456, 0.3041, 0.2456, 0.3041, 0.2456, 0.3041, 0.2456, 0.3041, 0.2456, 0.3041, 0.2456, 0.3041, 0.2456, 0.3041, 0.2456, 0.3041, 0.2456, 0.3041, 0.2456, 0.3041, 0.2456, 0.3041, 0.2456, 0.3041, 0.2456, 0.3041, 0.2456, 0.3041, 0.2456, 0.3041, 0.2456, 0.3041, 0.2456, 0.3041, 0.2456, 0.3041, 0.2456, 0.3041, 0.2456, 0.3041, 0.2456, 0.3041, 0.2456, 0.3041, 0.2456, 0.3041, 0.2346, 0.3035, 0.2346, 0.3035, 0.2346, 0.3035, 0.2346, 0.3035, 0.2346, 0.3035, 0.2346, 0.3035, 0.2346, 0.3035, 0.2346, 0.3035, 0.2346, 0.3035, 0.2346, 0.3035, 0.2346, 0.3035, 0.2346, 0.3035, 0.2346, 0.3035, 0.2346, 0.3035, 0.2346, 0.3035, 0.2346, 0.3035, 0.2346, 0.3035, 0.2346, 0.3035, 0.2346, 0.3035, 0.2346, 0.3035, 0.2346, 0.3035, 0.2346, 0.3035, 0.2346, 0.3035, 0.2346, 0.3035, 0.2456, 0.3041, 0.2456, 0.3041, 0.2456, 0.3041, 0.2456, 0.3041, 0.2456, 0.3041, 0.2456, 0.3041, 0.2456, 0.3041, 0.2456, 0.3041, 0.2456, 0.3041, 0.2456, 0.3041, 0.2456, 0.3041, 0.2456, 0.3041, 0.2456, 0.3041, 0.2456, 0.3041, 0.2456, 0.3041, 0.2456, 0.3041, 0.2456, 0.3041, 0.2456, 0.3041, 0.2456, 0.3041, 0.2456, 0.3041, 0.2456, 0.3041, 0.2456, 0.3041, 0.2456, 0.3041, 0.2456, 0.3041, 0.2456, 0.3041, 0.2456, 0.3041, 0.2456, 0.3041, 0.2456, 0.3041, 0.2456, 0.3041, 0.2456, 0.3041, 0.2456, 0.3041, 0.2456, 0.3041, 0.2456, 0.3041, 0.2456, 0.3041, 0.2456, 0.3041, 0.2456, 0.3041, 0.2456, 0.3041, 0.2456, 0.3041, 0.2456, 0.3041, 0.2456, 0.3041, 0.2456, 0.3041, 0.2456, 0.3041, 0.2456, 0.3041, 0.2456, 0.3041, 0.2456, 0.3041, 0.2456, 0.3041, 0.2456, 0.3041, 0.2456, 0.3041, 0.2456, 0.3041, 0.2456, 0.3041, 0.2456, 0.3041, 0.2456, 0.3041, 0.2456, 0.3041, 0.2456, 0.3041, 0.2456, 0.3041, 0.2456, 0.3041, 0.2456, 0.3041, 0.2456, 0.3041, 0.2456, 0.3041, 0.2456, 0.3041, 0.2456, 0.3041, 0.2456, 0.3041, 0.2456, 0.3041, 0.2456, 0.3041, 0.2456, 0.3041, 0.2456, 0.3041, 0.2456, 0.3041, 0.2456, 0.3041, 0.2456, 0.3041, 0.2456, 0.3041, 0.2456, 0.3041, 0.2456, 0.3041, 0.2456, 0.3041, 0.2456, 0.3041, 0.2456, 0.3041, 0.2456, 0.3041, 0.2456, 0.3041, 0.2456, 0.3041, 0.2456, 0.3041, 0.2456, 0.3041, 0.2456, 0.3041, 0.2456, 0.3041, 0.2456, 0.3041, 0.2456, 0.3041, 0.2456, 0.3041, 0.2456, 0.3041, 0.2456, 0.3041, 0.2456, 0.3041, 0.2456, 0.3041, 0.2456, 0.3041, 0.2456, 0.3041, 0.2456, 0.3041, 0.2456, 0.3041, 0.2456, 0.3041, 0.2456, 0.3041, 0.2456, 0.3041, 0.2456, 0.3041, 0.2456, 0.3041, 0.2456, 0.3041, 0.2456, 0.3041, 0.2456, 0.3041, 0.2456, 0.3041, 0.2456, 0.3041, 0.2456, 0.3041, 0.2456, 0.3041, 0.2456, 0.3041, 0.2456, 0.3041, 0.2456, 0.3041, 0.2456, 0.3041, 0.2456, 0.3041, 0.2456, 0.3041, 0.2456, 0.3041, 0.2456, 0.3041, 0.2456, 0.3041, 0.2456, 0.3041, 0.2456, 0.3041, 0.2456, 0.3041, 0.2456, 0.3041, 0.2456, 0.3041, 0.2456, 0.3041, 0.2456, 0.3041, 0.2456, 0.3041, 0.2456, 0.3041, 0.2456, 0.3041, 0.2456, 0.3041, 0.2456, 0.3041, 0.2456, 0.3041, 0.2456, 0.3041, 0.9943, 0.3034, 0.9943, 0.3034, 0.9943, 0.3034, 0.9943, 0.3034, 0.9943, 0.3034, 0.9943, 0.3034, 0.9943, 0.3034, 0.9943, 0.3034, 0.9943, 0.3034, 0.9943, 0.3034, 0.9943, 0.3034, 0.9943, 0.3034, 0.9943, 0.3034, 0.9943, 0.3034, 0.9943, 0.3034, 0.9943, 0.3034, 0.9943, 0.3034, 0.9943, 0.3034, 0.9943, 0.3034, 0.9943, 0.3034, 0.9943, 0.3034, 0.9943, 0.3034, 0.9943, 0.3034, 0.9943, 0.3034, 0.9943, 0.3034, 0.9943, 0.3034, 0.9943, 0.3034, 0.9943, 0.3034, 0.9943, 0.3034, 0.9943, 0.3034, 0.9943, 0.3034, 0.9943, 0.3034, 0.9943, 0.3034, 0.9943, 0.3034, 0.9943, 0.3034, 0.9943, 0.3034, 0.9943, 0.3034, 0.9943, 0.3034, 0.9943, 0.3034, 0.9943, 0.3034, 0.9943, 0.3034, 0.9943, 0.3034, 0.9943, 0.3034, 0.9943, 0.3034, 0.9943, 0.3034, 0.9943, 0.3034, 0.9943, 0.3034, 0.9943, 0.3034, 0.9943, 0.3034, 0.9943, 0.3034, 0.9943, 0.3034, 0.9943, 0.3034, 0.9943, 0.3034, 0.9943, 0.3034, 0.9943, 0.3034, 0.9943, 0.3034, 0.9943, 0.3034, 0.9943, 0.3034, 0.9943, 0.3034, 0.9943, 0.3034, 0.9943, 0.3034, 0.9943, 0.3034, 0.9943, 0.3034, 0.9943, 0.3034, 0.9943, 0.3034, 0.9943, 0.3034, 0.9943, 0.3034, 0.9943, 0.3034, 0.9943, 0.3034, 0.9943, 0.3034, 0.9943, 0.3034, 0.9943, 0.3034, 0.9943, 0.3034, 0.9943, 0.3034, 0.9943, 0.3034, 0.9943, 0.3034, 0.9943, 0.3034, 0.9943, 0.3034, 0.9943, 0.3034, 0.9943, 0.3034, 0.9943, 0.3034, 0.9943, 0.3034, 0.9943, 0.3034, 0.9943, 0.3034, 0.9943, 0.3034, 0.9943, 0.3034, 0.9943, 0.3034, 0.9943, 0.3034, 0.9943, 0.3034, 0.9943, 0.3034, 0.9943, 0.3034, 0.9943, 0.3034, 0.9943, 0.3034, 0.9943, 0.3034, 0.9943, 0.3034, 0.9943, 0.3034, 0.9943, 0.3034, 0.9943, 0.3034, 0.9943, 0.3034, 0.9943, 0.3034, 0.9943, 0.3034, 0.9943, 0.3034, 0.9943, 0.3034, 0.9943, 0.3034, 0.9943, 0.3034, 0.9943, 0.3034, 0.9943, 0.3034, 0.9943, 0.3034, 0.2456, 0.3012, 0.2456, 0.3012, 0.2456, 0.3012, 0.2456, 0.3012, 0.2456, 0.3012, 0.2456, 0.3012, 0.2456, 0.3012, 0.2456, 0.3012, 0.2456, 0.3012, 0.2456, 0.3012, 0.2456, 0.3012, 0.2456, 0.3012, 0.2456, 0.3012, 0.2456, 0.3012, 0.2456, 0.3012, 0.2456, 0.3012, 0.2456, 0.3012, 0.2456, 0.3012, 0.2456, 0.3012, 0.2456, 0.3012, 0.2456, 0.3012, 0.2456, 0.3012, 0.2456, 0.3012, 0.2456, 0.3012, 0.2456, 0.3012, 0.2456, 0.3012, 0.2456, 0.3012, 0.2456, 0.3012, 0.2456, 0.3012, 0.2456, 0.3012, 0.2456, 0.3012, 0.2456, 0.3012, 0.2456, 0.3012, 0.2456, 0.3012, 0.2456, 0.3012, 0.2456, 0.3012, 0.9943, 0.3034, 0.9943, 0.3034, 0.9943, 0.3034, 0.9943, 0.3034, 0.9943, 0.3034, 0.9943, 0.3034, 0.9943, 0.3034, 0.9943, 0.3034])
me_x.materials.append(mat_part_a)
me_x.update()
me_x.normals_split_custom_set([tuple(v) for v in zip(*[iter([-1.0, 0.0, 0.0, -1.0, 2.674e-07, 0.0, -1.0, -4.523e-15, 0.0, -1.0, -2.674e-07, 0.0, -1.0, 0.0, 0.0, -1.0, -4.523e-15, 0.0, -1.0, 0.0, 0.0, -1.0, -2.674e-07, 0.0, -1.0, -4.523e-15, 0.0, -1.0, -2.674e-07, 0.0, -1.0, 0.0, 0.0, -1.0, -4.523e-15, 0.0, -1.0, 0.0, 0.0, -1.0, -2.674e-07, 0.0, -1.0, -4.523e-15, 0.0, -1.0, 2.674e-07, 0.0, -1.0, 0.0, 0.0, -1.0, -4.523e-15, 0.0, -1.0, 0.0, 0.0, -1.0, 2.674e-07, 0.0, -1.0, -4.523e-15, 0.0, -1.0, 2.674e-07, 0.0, -1.0, 0.0, 0.0, -1.0, -4.523e-15, 0.0, -1.0, 0.0, 0.0, -1.0, 2.645e-07, 0.0, -1.0, 2.645e-07, 0.0, -1.0, 0.0, 0.0, -1.0, -2.645e-07, 0.0, -1.0, 0.0, 0.0, -1.0, 0.0, 0.0, -1.0, -2.645e-07, 0.0, -1.0, -2.645e-07, 0.0, -1.0, -2.645e-07, 0.0, -1.0, -2.645e-07, 0.0, -1.0, -2.645e-07, 0.0, -1.0, 0.0, 0.0, -1.0, -2.645e-07, 0.0, -1.0, -2.645e-07, 0.0, -1.0, 0.0, 0.0, -1.0, 0.0, 0.0, -1.0, 0.0, 0.0, -1.0, 0.0, 0.0, -1.0, 0.0, 0.0, -1.0, 0.0, 0.0, -1.0, 0.0, 0.0, -1.0, 0.0, 0.0, -1.0, 0.0, 0.0, -1.0, 2.645e-07, 0.0, -1.0, 0.0, 0.0, -1.0, 0.0, 0.0, -1.0, 2.645e-07, 0.0, -1.0, 2.645e-07, 0.0, -1.0, 2.645e-07, 0.0, -1.0, 2.645e-07, 0.0, -1.0, 2.645e-07, 0.0, 0.0, 0.3824, 0.924, 0.0, 0.3824, 0.924, 0.0, 0.3824, 0.924, 0.0, 0.3824, 0.924, 0.0, -0.3824, 0.924, 0.0, -0.3824, 0.924, 0.0, -0.3824, 0.924, 0.0, -0.3824, 0.924, 0.0, -0.9239, 0.3826, 0.0, -0.9239, 0.3826, 0.0, -0.9239, 0.3826, 0.0, -0.9239, 0.3826, 0.0, -0.9239, -0.3827, 0.0, -0.9239, -0.3827, 0.0, -0.9239, -0.3827, 0.0, -0.9239, -0.3827, 0.0, -0.3826, -0.9239, 0.0, -0.3826, -0.9239, 0.0, -0.3826, -0.9239, 0.0, -0.3826, -0.9239, 0.0, 0.3826, -0.9239, 0.0, 0.3826, -0.9239, 0.0, 0.3826, -0.9239, 0.0, 0.3826, -0.9239, 0.0, 0.9239, -0.3826, 0.0, 0.9239, -0.3826, 0.0, 0.9239, -0.3826, 0.0, 0.9239, -0.3826, 0.0, 0.9239, 0.3825, 0.0, 0.9239, 0.3825, 0.0, 0.9239, 0.3825, 0.0, 0.9239, 0.3825, 0.0, 0.9239, -0.3826, 0.0, 0.9239, -0.3826, 0.0, 0.9239, -0.3826, 0.0, 0.9239, -0.3826, 0.0, 0.9239, 0.3827, 0.0, 0.9239, 0.3827, 0.0, 0.9239, 0.3827, 0.0, 0.9239, 0.3827, 1.367e-05, 0.3827, 0.9239, 1.367e-05, 0.3827, 0.9239, 1.367e-05, 0.3827, 0.9239, 1.367e-05, 0.3827, 0.9239, -2.773e-05, -0.3827, 0.9239, -2.773e-05, -0.3827, 0.9239, -2.773e-05, -0.3827, 0.9239, -2.773e-05, -0.3827, 0.9239, -6.765e-05, -0.9239, 0.3827, -6.765e-05, -0.9239, 0.3827, -6.765e-05, -0.9239, 0.3827, -6.765e-05, -0.9239, 0.3827, -6.763e-05, -0.9239, -0.3826, -6.763e-05, -0.9239, -0.3826, -6.763e-05, -0.9239, -0.3826, -6.763e-05, -0.9239, -0.3826, -2.773e-05, -0.3825, -0.9239, -2.773e-05, -0.3825, -0.9239, -2.773e-05, -0.3825, -0.9239, -2.773e-05, -0.3825, -0.9239, 1.367e-05, 0.3825, -0.9239, 1.367e-05, 0.3825, -0.9239, 1.367e-05, 0.3825, -0.9239, 1.367e-05, 0.3825, -0.9239, 1.0, 2.674e-07, 0.0, 1.0, 0.0, 0.0, 1.0, 0.0, 0.0, 1.0, 0.0, 0.0, 1.0, -2.674e-07, 0.0, 1.0, 0.0, 0.0, 1.0, -2.674e-07, 0.0, 1.0, 0.0, 0.0, 1.0, 0.0, 0.0, 1.0, 0.0, 0.0, 1.0, -2.674e-07, 0.0, 1.0, 0.0, 0.0, 1.0, -2.674e-07, 0.0, 1.0, 0.0, 0.0, 1.0, 0.0, 0.0, 1.0, 0.0, 0.0, 1.0, 2.674e-07, 0.0, 1.0, 0.0, 0.0, 1.0, 2.674e-07, 0.0, 1.0, 0.0, 0.0, 1.0, 0.0, 0.0, 1.0, 0.0, 0.0, 1.0, 2.674e-07, 0.0, 1.0, 0.0, 0.0, 1.0, 2.645e-07, 0.0, 1.0, 0.0, 0.0, 1.0, 0.0, 0.0, 1.0, 2.645e-07, 0.0, 1.0, 0.0, 0.0, 1.0, -2.645e-07, 0.0, 1.0, -2.645e-07, 0.0, 1.0, 0.0, 0.0, 1.0, -2.645e-07, 0.0, 1.0, -2.645e-07, 0.0, 1.0, -2.645e-07, 0.0, 1.0, -2.645e-07, 0.0, 1.0, -2.645e-07, 0.0, 1.0, 0.0, 0.0, 1.0, 0.0, 0.0, 1.0, -2.645e-07, 0.0, 1.0, 0.0, 0.0, 1.0, 0.0, 0.0, 1.0, 0.0, 0.0, 1.0, 0.0, 0.0, 1.0, 0.0, 0.0, 1.0, 0.0, 0.0, 1.0, 0.0, 0.0, 1.0, 0.0, 0.0, 1.0, 0.0, 0.0, 1.0, 2.645e-07, 0.0, 1.0, 2.645e-07, 0.0, 1.0, 0.0, 0.0, 1.0, 2.645e-07, 0.0, 1.0, 2.645e-07, 0.0, 1.0, 2.645e-07, 0.0, 1.0, 2.645e-07, 0.0, 0.0, 0.3824, 0.924, 0.0, 0.3824, 0.924, 0.0, 0.3824, 0.924, 0.0, 0.3824, 0.924, 0.0, -0.3824, 0.924, 0.0, -0.3824, 0.924, 0.0, -0.3824, 0.924, 0.0, -0.3824, 0.924, 0.0, -0.9239, 0.3826, 0.0, -0.9239, 0.3826, 0.0, -0.9239, 0.3826, 0.0, -0.9239, 0.3826, 0.0, -0.9239, -0.3827, 0.0, -0.9239, -0.3827, 0.0, -0.9239, -0.3827, 0.0, -0.9239, -0.3827, 0.0, -0.3826, -0.9239, 0.0, -0.3826, -0.9239, 0.0, -0.3826, -0.9239, 0.0, -0.3826, -0.9239, 0.0, 0.3826, -0.9239, 0.0, 0.3826, -0.9239, 0.0, 0.3826, -0.9239, 0.0, 0.3826, -0.9239, 0.0, 0.9239, -0.3826, 0.0, 0.9239, -0.3826, 0.0, 0.9239, -0.3826, 0.0, 0.9239, -0.3826, 0.0, 0.9239, 0.3825, 0.0, 0.9239, 0.3825, 0.0, 0.9239, 0.3825, 0.0, 0.9239, 0.3825, 0.0, -0.9239, 0.3827, 0.0, -0.9239, 0.3827, 0.0, -0.9239, 0.3827, 0.0, -0.9239, 0.3827, 0.0, -0.3827, 0.9239, 0.0, -0.3827, 0.9239, 0.0, -0.3827, 0.9239, 0.0, -0.3827, 0.9239, 0.0, 0.3827, 0.9239, 0.0, 0.3827, 0.9239, 0.0, 0.3827, 0.9239, 0.0, 0.3827, 0.9239, 0.0, 0.9239, 0.3827, 0.0, 0.9239, 0.3827, 0.0, 0.9239, 0.3827, 0.0, 0.9239, 0.3827, 0.0, 0.9239, -0.3826, 0.0, 0.9239, -0.3826, 0.0, 0.9239, -0.3826, 0.0, 0.9239, -0.3826, 0.0, 0.3825, -0.9239, 0.0, 0.3825, -0.9239, 0.0, 0.3825, -0.9239, 0.0, 0.3825, -0.9239, 0.0, -0.3825, -0.9239, 0.0, -0.3825, -0.9239, 0.0, -0.3825, -0.9239, 0.0, -0.3825, -0.9239, 0.0, -0.9239, -0.3826, 0.0, -0.9239, -0.3826, 0.0, -0.9239, -0.3826, 0.0, -0.9239, -0.3826, 2.861e-06, -0.3827, -0.9239, 2.861e-06, -0.3827, -0.9239, 2.861e-06, -0.3827, -0.9239, 2.861e-06, -0.3827, -0.9239, -2.827e-06, 0.3827, -0.9239, -2.827e-06, 0.3827, -0.9239, -2.827e-06, 0.3827, -0.9239, -2.827e-06, 0.3827, -0.9239, 0.0, 0.9239, -0.3826, 0.0, 0.9239, -0.3826, 0.0, 0.9239, -0.3826, 0.0, 0.9239, -0.3826, 0.0, 0.9239, 0.3827, 0.0, 0.9239, 0.3827, 0.0, 0.9239, 0.3827, 0.0, 0.9239, 0.3827, -2.86e-06, 0.3827, 0.9239, -2.86e-06, 0.3827, 0.9239, -2.86e-06, 0.3827, 0.9239, -2.86e-06, 0.3827, 0.9239, 2.861e-06, -0.3827, 0.9239, 2.861e-06, -0.3827, 0.9239, 2.861e-06, -0.3827, 0.9239, 2.861e-06, -0.3827, 0.9239, 7.022e-06, -0.9239, 0.3827, 7.022e-06, -0.9239, 0.3827, 7.022e-06, -0.9239, 0.3827, 7.022e-06, -0.9239, 0.3827, 7.021e-06, -0.9239, -0.3827, 7.021e-06, -0.9239, -0.3827, 7.021e-06, -0.9239, -0.3827, 7.021e-06, -0.9239, -0.3827, 1.0, -3.428e-08, 0.0, 1.0, -3.428e-08, 0.0, 1.0, -3.431e-07, 0.0, -1.0, -7.907e-08, 0.0, -1.0, -7.907e-08, 0.0, -1.0, 3.431e-07, 0.0, 1.0, 0.0, 0.0, 1.0, 0.0, 0.0, 1.0, 0.0, 0.0, 1.0, 0.0, 0.0, -1.0, 0.0, 0.0, -1.0, -5.397e-08, 0.0, -1.0, -5.397e-08, 0.0, -1.0, 0.0, 0.0, 0.0, 0.3827, -0.9239, 0.0, 0.3827, -0.9239, 0.0, 0.3827, -0.9239, 0.0, 0.3827, -0.9239, 0.0, 0.3827, -0.9239, 0.0, 0.3827, -0.9239, 0.0, 0.3827, -0.9239, 0.0, 0.3827, -0.9239, 0.0, 0.3827, 0.9239, 0.0, 0.3827, 0.9239, 0.0, 0.3827, 0.9239, 0.0, 0.3827, 0.9239, 0.0, 0.3827, 0.9239, 0.0, 0.3827, 0.9239, 0.0, 0.3827, 0.9239, 0.0, 0.3827, 0.9239, 0.0, 0.9763, 0.2163, 0.0, 0.9763, 0.2163, 0.0, 0.9763, 0.2163, 0.0, 0.9763, 0.2163, 0.0, 0.9763, 0.2163, 0.0, 0.9763, 0.2163, 0.0, 0.9763, 0.2163, 0.0, 0.9763, 0.2163, 0.0, 0.9763, -0.2163, 0.0, 0.9763, -0.2163, 0.0, 0.9763, -0.2163, 0.0, 0.9763, -0.2163, 0.0, 0.9763, -0.2163, 0.0, 0.9763, -0.2163, 0.0, 0.9763, -0.2163, 0.0, 0.9763, -0.2163, 0.0, 0.0, -1.0, 0.0, 0.0, -1.0, 0.0, 0.0, -1.0, 0.0, 0.0, -1.0, 0.0, 0.0, -1.0, 0.0, 0.0, -1.0, 0.0, 0.0, -1.0, 0.0, 0.0, -1.0, 0.0, 0.0, -1.0, 0.0, 0.0, -1.0, 0.0, 0.0, -1.0, 0.0, 0.0, -1.0, 0.0, 0.0, 1.0, 0.0, 0.0, 1.0, 0.0, 0.0, 1.0, 0.0, 0.0, 1.0, 0.0, 0.0, 1.0, 0.0, 0.0, 1.0, 0.0, 0.0, 1.0, 0.0, 0.0, 1.0, 0.0, 0.0, 1.0, 0.0, 0.0, 1.0, 0.0, 0.0, 1.0, 0.0, 0.0, 1.0, 1.0, 0.0, 0.0, 1.0, 0.0, 0.0, 1.0, 0.0, 0.0, 1.0, 0.0, 0.0, 1.0, 0.0, 0.0, 1.0, 0.0, 0.0, -1.0, -3.717e-08, 0.0, -1.0, -3.798e-08, 0.0, -1.0, -1.12e-08, 0.0, -1.0, 7.002e-08, 0.0, -1.0, -1.12e-08, 0.0, -1.0, -3.798e-08, 0.0, -1.0, 7.002e-08, 0.0, -1.0, -1.12e-08, 0.0, -1.0, 1.715e-07, 0.0, -1.0, -1.12e-08, 0.0, 1.0, 0.0, 0.0, 1.0, 0.0, 0.0, 1.0, 0.0, 0.0, 1.0, 0.0, 0.0, 1.0, 0.0, 0.0, 1.0, 0.0, 0.0, 1.0, 0.0, 0.0, 1.0, 0.0, 0.0, 1.0, 0.0, 0.0, 1.0, 0.0, 0.0, 0.0, 1.0, 0.0, 0.0, 1.0, 0.0, 0.0, 1.0, 0.0, 0.0, 1.0, 0.0, 0.0, 1.0, 0.0, 0.0, 1.0, 0.0, -1.0, -4.285e-08, 0.0, -1.0, -4.285e-08, 0.0, -1.0, -3.798e-08, 0.0, -1.0, -3.717e-08, 0.0, -1.0, -3.798e-08, 0.0, -1.0, -4.285e-08, 0.0, 0.0, 0.9021, -0.4315, 0.0, 0.9021, -0.4315, 0.0, 0.9021, -0.4315, 0.0, 0.9021, -0.4315, 0.0, 0.902, 0.4317, 0.0, 0.902, 0.4317, 0.0, 0.902, 0.4317, 0.0, 0.902, 0.4317, 0.4863, 0.8738, 0.0, 0.4863, 0.8738, 0.0, 0.4863, 0.8738, 0.0, 0.4863, 0.8738, 0.0, -0.4863, 0.8738, 0.0, -0.4863, 0.8738, 0.0, -0.4863, 0.8738, 0.0, -0.4863, 0.8738, 0.0, 0.0, 0.0, -1.0, 0.0, 0.0, -1.0, 0.0, 0.0, -1.0, 0.0, 0.0, -1.0, 0.0, 0.0, 1.0, 0.0, 0.0, 1.0, 0.0, 0.0, 1.0, 0.0, 0.0, 1.0, 1.0, 0.0, 0.0, 1.0, 0.0, 0.0, 1.0, 0.0, 0.0, 1.0, 0.0, 0.0, -1.0, 0.0, 0.0, -1.0, 0.0, 0.0, -1.0, 0.0, 0.0, -1.0, 0.0, 0.0, 0.0, -1.0, 0.0, 0.0, -1.0, 0.0, 0.0, -1.0, 0.0, 0.0, -1.0, 0.0, -1.0, -5.397e-08, 0.0, -1.0, -5.397e-08, 0.0, -1.0, -7.907e-08, 0.0, -1.0, -7.907e-08, 0.0, 1.0, -3.428e-08, 0.0, 1.0, 0.0, 0.0, 1.0, 0.0, 0.0, 1.0, -3.428e-08, 0.0])] * 3)])

# ---- objects
ob_satdishbase = bpy.data.objects.new('satdishbase', me_001)
ob_05_satdishbase = bpy.data.objects.new('05_satdishbase', me_x)

# ---- transforms, parenting, visibility, modifiers, constraints
ob_satdishbase.parent = ob_05_satdishbase
ob_satdishbase.location = (0.0, 0.0, 0.0)
ob_satdishbase.color = (0.8, 0.8, 0.8, 1.0)
ob_05_satdishbase.location = (0.0, 0.0, 0.0)
ob_05_satdishbase.rotation_euler = (1.571, -0.0, 0.0)
ob_05_satdishbase.scale = (0.01, 0.01, 0.01)
ob_05_satdishbase.color = (0.8, 0.8, 0.8, 1.0)

# ---- collection membership
col_collection.objects.link(ob_satdishbase)
col_collection.objects.link(ob_05_satdishbase)

# ---- scene / render settings (as saved in the file)
scene.frame_start = 1; scene.frame_end = 250; scene.frame_set(1)
scene.render.engine = 'BLENDER_EEVEE_NEXT'
scene.cycles.sampling_pattern = 'TABULATED_SOBOL'
scene.cycles.use_light_tree = False
scene.view_settings.view_transform = 'Filmic'
bpy.context.view_layer.update()

# ---- added for rendering (the .blend has no active camera and no usable light): camera, sun
cam_auto = bpy.data.cameras.new('AutoCamera')
cam_auto.lens = 50.0
cam_auto.sensor_width = 36.0
cam_auto.clip_end = 1000.0
ob_auto_camera = bpy.data.objects.new('AutoCamera', cam_auto)
scene.collection.objects.link(ob_auto_camera)
ob_auto_camera.location = (2.44437, -3.26206, 2.92062)
ob_auto_camera.rotation_euler = (1.09748, -7.21219e-08, 0.694738)
scene.camera = ob_auto_camera
light_auto_sun = bpy.data.lights.new('AutoSun', 'SUN')
light_auto_sun.energy = 3.0
light_auto_sun.angle = 0.0523599
ob_auto_sun = bpy.data.objects.new('AutoSun', light_auto_sun)
scene.collection.objects.link(ob_auto_sun)
ob_auto_sun.rotation_euler = (0.872665, 0.174533, 0.523599)
bpy.context.view_layer.update()
